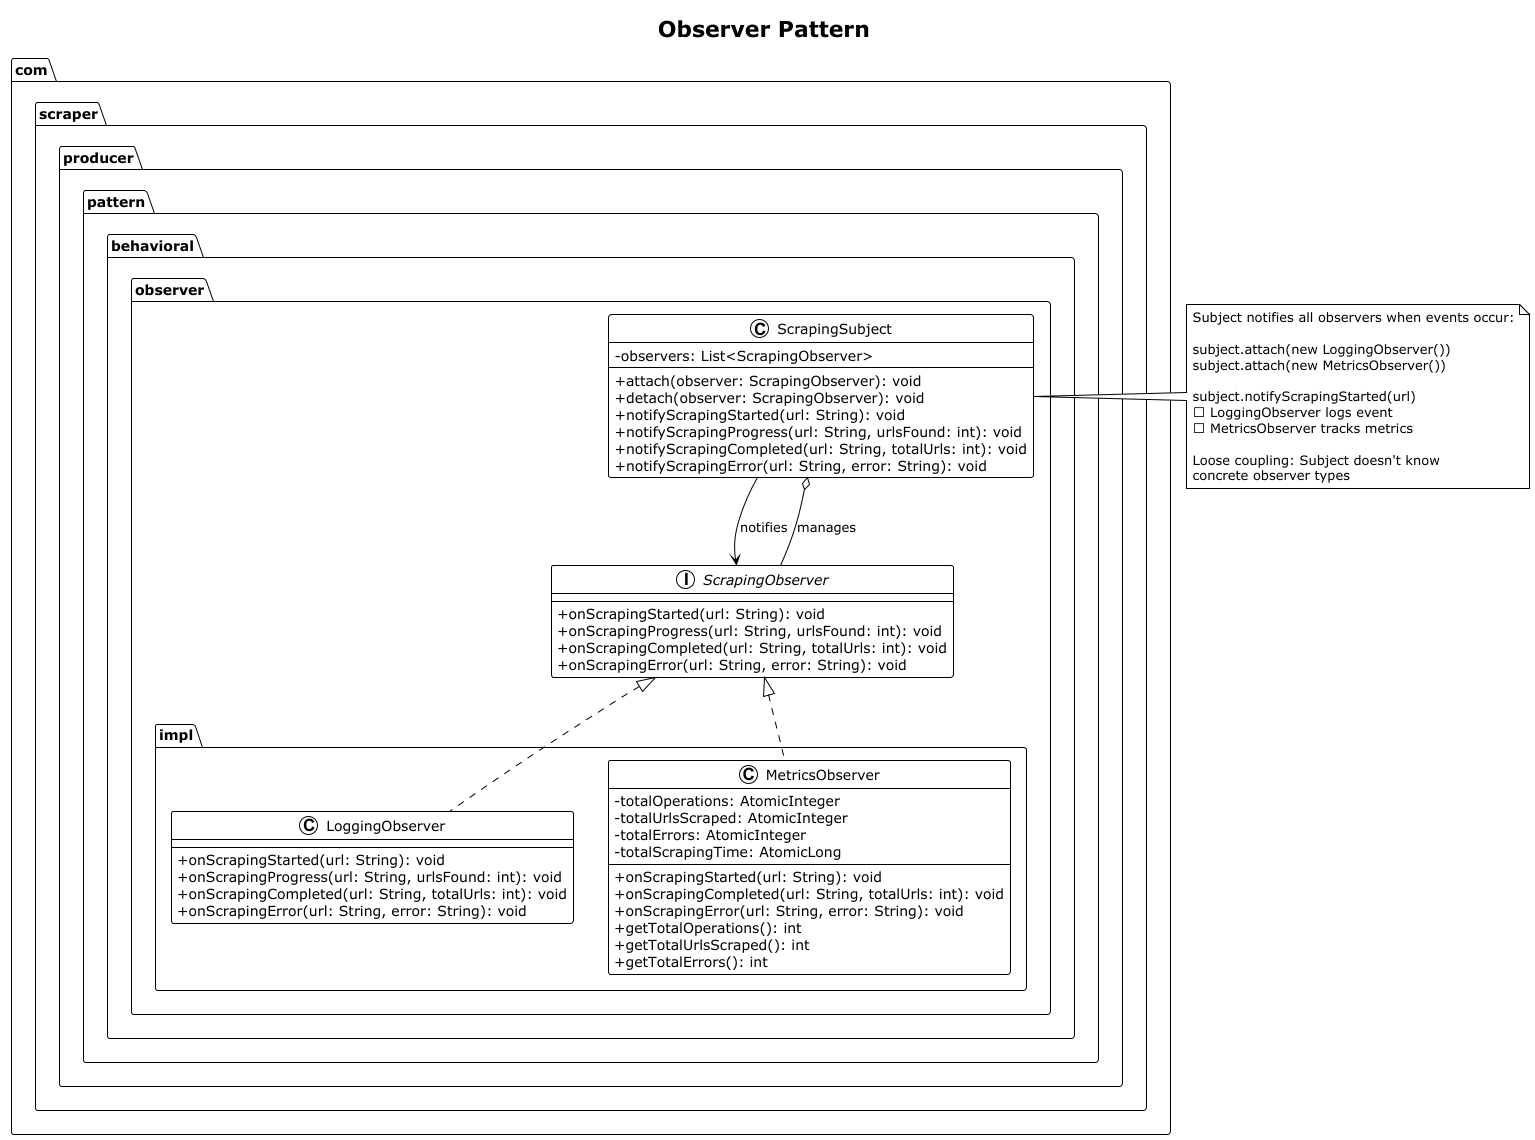

The diagram above was rendered by PlantUML. Its source (embedded in the PNG):
@startuml Observer
!theme plain
skinparam classAttributeIconSize 0

title Observer Pattern

package "com.scraper.producer.pattern.behavioral.observer" {
  interface ScrapingObserver {
    + onScrapingStarted(url: String): void
    + onScrapingProgress(url: String, urlsFound: int): void
    + onScrapingCompleted(url: String, totalUrls: int): void
    + onScrapingError(url: String, error: String): void
  }
  
  class ScrapingSubject {
    - observers: List<ScrapingObserver>
    + attach(observer: ScrapingObserver): void
    + detach(observer: ScrapingObserver): void
    + notifyScrapingStarted(url: String): void
    + notifyScrapingProgress(url: String, urlsFound: int): void
    + notifyScrapingCompleted(url: String, totalUrls: int): void
    + notifyScrapingError(url: String, error: String): void
  }
  
  package "impl" {
    class LoggingObserver {
      + onScrapingStarted(url: String): void
      + onScrapingProgress(url: String, urlsFound: int): void
      + onScrapingCompleted(url: String, totalUrls: int): void
      + onScrapingError(url: String, error: String): void
    }
    
    class MetricsObserver {
      - totalOperations: AtomicInteger
      - totalUrlsScraped: AtomicInteger
      - totalErrors: AtomicInteger
      - totalScrapingTime: AtomicLong
      + onScrapingStarted(url: String): void
      + onScrapingCompleted(url: String, totalUrls: int): void
      + onScrapingError(url: String, error: String): void
      + getTotalOperations(): int
      + getTotalUrlsScraped(): int
      + getTotalErrors(): int
    }
  }
}

ScrapingObserver <|.. LoggingObserver
ScrapingObserver <|.. MetricsObserver

ScrapingSubject --> ScrapingObserver : notifies
ScrapingSubject o-- ScrapingObserver : manages

note right of ScrapingSubject
  Subject notifies all observers when events occur:
  
  subject.attach(new LoggingObserver())
  subject.attach(new MetricsObserver())
  
  subject.notifyScrapingStarted(url)
  → LoggingObserver logs event
  → MetricsObserver tracks metrics
  
  Loose coupling: Subject doesn't know
  concrete observer types
end note

@enduml